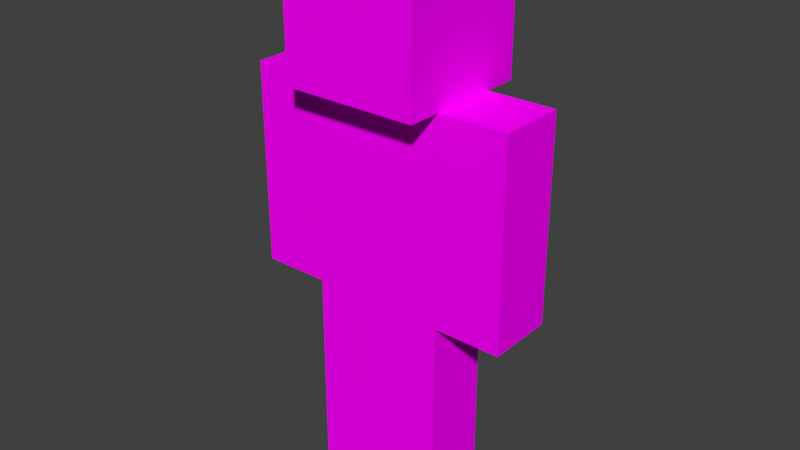 # Source: player.blend  (saved by Blender 2.79.0; exported with 4.5.12 LTS)
import bpy
from mathutils import Matrix  # noqa: F401  (used for matrix-valued properties, if any)

bpy.ops.wm.read_factory_settings(use_empty=True)
scene = bpy.context.scene
scene.name = 'Scene'

# ---- collections
col_collection_1 = bpy.data.collections.new('Collection 1'); scene.collection.children.link(col_collection_1)

# ---- images (referenced by path relative to the original .blend; pixels are not part of the script)
import os
ASSET_DIR = os.environ.get("B2B_ASSET_DIR", "")  # directory of the original .blend (textures are referenced by path, not embedded)
HERE = os.path.dirname(os.path.abspath(__file__))  # packed textures are extracted next to this script under _unpacked/

def load_image(name, relpath, width, height, colorspace="sRGB"):
    """Load a texture the original file referenced (path relative to the .blend, or extracted next to this script)."""
    p = next((c for c in (os.path.join(HERE, relpath), os.path.join(ASSET_DIR, relpath)) if relpath and os.path.exists(c)), "")
    if p:
        img = bpy.data.images.load(p, check_existing=True)
        img.name = name
    else:  # same state as the original file: an image datablock whose file is absent (Cycles renders it pink)
        img = bpy.data.images.new(name, width, height)
        img.source = "FILE"
        img.filepath = "//" + (relpath or name)
    img.colorspace_settings.name = colorspace
    return img
img_player_png = load_image('player.png', 'player.png', 1024, 1024, 'sRGB')
img_player_png_002 = load_image('player.png.002', 'player.png', 1024, 1024, 'sRGB')
img_player_png_003 = load_image('player.png.003', 'player.png', 1024, 1024, 'sRGB')
img_player_png_004 = load_image('player.png.004', 'player.png', 1024, 1024, 'sRGB')

# ---- materials (node trees are filled in below, after node groups)
mat_material = bpy.data.materials.new('Material')
mat_material.alpha_threshold = 0.0
mat_material.roughness = 0.5
mat_material.line_color = (0.0, 0.0, 0.0, 1.0)
mat_material_002 = bpy.data.materials.new('Material.002')
mat_material_002.alpha_threshold = 0.0
mat_material_002.roughness = 0.5
mat_material_002.line_color = (0.0, 0.0, 0.0, 1.0)
mat_material_003 = bpy.data.materials.new('Material.003')
mat_material_003.alpha_threshold = 0.0
mat_material_003.roughness = 0.5
mat_material_003.line_color = (0.0, 0.0, 0.0, 1.0)
mat_material_004 = bpy.data.materials.new('Material.004')
mat_material_004.alpha_threshold = 0.0
mat_material_004.roughness = 0.5
mat_material_004.line_color = (0.0, 0.0, 0.0, 1.0)

# ---- material node trees
mat_material.use_nodes = True; mat_material.node_tree.nodes.clear()
_N = mat_material.node_tree.nodes; _L = mat_material.node_tree.links
n0 = _N.new('ShaderNodeOutputMaterial'); n0.name = 'Material Output'; n0.location = (300, 300)
n1 = _N.new('ShaderNodeBsdfDiffuse'); n1.name = 'Diffuse BSDF'; n1.location = (10, 300)
n2 = _N.new('ShaderNodeTexImage'); n2.name = 'Image Texture'; n2.location = (-180, 300)
n2.width = 140
n2.image = img_player_png
_L.new(n1.outputs[0], n0.inputs[0])
_L.new(n2.outputs[0], n1.inputs[0])
n0.is_active_output = True
mat_material_002.use_nodes = True; mat_material_002.node_tree.nodes.clear()
_N = mat_material_002.node_tree.nodes; _L = mat_material_002.node_tree.links
n0 = _N.new('ShaderNodeOutputMaterial'); n0.name = 'Material Output'; n0.location = (300, 300)
n1 = _N.new('ShaderNodeBsdfDiffuse'); n1.name = 'Diffuse BSDF'; n1.location = (10, 300)
n2 = _N.new('ShaderNodeTexImage'); n2.name = 'Image Texture'; n2.location = (-180, 300)
n2.width = 140
n2.image = img_player_png_002
_L.new(n1.outputs[0], n0.inputs[0])
_L.new(n2.outputs[0], n1.inputs[0])
n0.is_active_output = True
mat_material_003.use_nodes = True; mat_material_003.node_tree.nodes.clear()
_N = mat_material_003.node_tree.nodes; _L = mat_material_003.node_tree.links
n0 = _N.new('ShaderNodeOutputMaterial'); n0.name = 'Material Output'; n0.location = (300, 300)
n1 = _N.new('ShaderNodeBsdfDiffuse'); n1.name = 'Diffuse BSDF'; n1.location = (10, 300)
n2 = _N.new('ShaderNodeTexImage'); n2.name = 'Image Texture'; n2.location = (-180, 300)
n2.width = 140
n2.image = img_player_png_003
_L.new(n1.outputs[0], n0.inputs[0])
_L.new(n2.outputs[0], n1.inputs[0])
n0.is_active_output = True
mat_material_004.use_nodes = True; mat_material_004.node_tree.nodes.clear()
_N = mat_material_004.node_tree.nodes; _L = mat_material_004.node_tree.links
n0 = _N.new('ShaderNodeOutputMaterial'); n0.name = 'Material Output'; n0.location = (300, 300)
n1 = _N.new('ShaderNodeBsdfDiffuse'); n1.name = 'Diffuse BSDF'; n1.location = (10, 300)
n2 = _N.new('ShaderNodeTexImage'); n2.name = 'Image Texture'; n2.location = (-180, 300)
n2.width = 140
n2.image = img_player_png_004
_L.new(n1.outputs[0], n0.inputs[0])
_L.new(n2.outputs[0], n1.inputs[0])
n0.is_active_output = True

# ---- world
world_world = bpy.data.worlds.new('World'); scene.world = world_world
world_world.color = (0.05088, 0.05088, 0.05088)
world_world.use_sun_shadow = False
world_world.sun_shadow_jitter_overblur = 0.0
world_world.cycles.sampling_method = 'MANUAL'

# ---- meshes
me_cube_003 = bpy.data.meshes.new('Cube.003')
me_cube_003.from_pydata([(-4.0, -4.0, -4.0), (-4.0, -4.0, 4.0), (-4.0, 4.0, -4.0), (-4.0, 4.0, 4.0), (4.0, -4.0, -4.0), (4.0, -4.0, 4.0), (4.0, 4.0, -4.0), (4.0, 4.0, 4.0)], [], [(0, 1, 3, 2), (2, 3, 7, 6), (6, 7, 5, 4), (4, 5, 1, 0), (2, 6, 4, 0), (7, 3, 1, 5)])
_uv = me_cube_003.uv_layers.new(name='UVMap')
_uv.uv.foreach_set('vector', [0.375, 0.75, 0.375, 0.875, 0.25, 0.875, 0.25, 0.75, 0.125, 0.75, 0.125, 0.875, 0.25, 0.875, 0.25, 0.75, 0.125, 0.75, 0.125, 0.875, 0.0, 0.875, 0.0, 0.75, 0.5, 0.75, 0.5, 0.875, 0.375, 0.875, 0.375, 0.75, 0.25, 1.0, 0.375, 1.0, 0.375, 0.875, 0.25, 0.875, 0.25, 1.0, 0.125, 1.0, 0.125, 0.875, 0.25, 0.875])
me_cube_003.materials.append(mat_material)
me_cube_003.use_remesh_preserve_volume = False
me_cube_003.use_remesh_preserve_attributes = False
me_cube_003.use_mirror_vertex_groups = False
me_cube_003.update()
me_cube = bpy.data.meshes.new('Cube')
me_cube.from_pydata([(4.0, 2.0, -6.0), (4.0, -2.0, -6.0), (-4.0, -2.0, -6.0), (-4.0, 2.0, -6.0), (4.0, 2.0, 6.0), (4.0, -2.0, 6.0), (-4.0, -2.0, 6.0), (-4.0, 2.0, 6.0)], [], [(0, 1, 2, 3), (4, 7, 6, 5), (0, 4, 5, 1), (1, 5, 6, 2), (2, 6, 7, 3), (4, 0, 3, 7)])
_uv = me_cube.uv_layers.new(name='UVMap')
_uv.uv.foreach_set('vector', [0.5625, 0.6875, 0.5625, 0.75, 0.4375, 0.75, 0.4375, 0.6875, 0.3125, 0.6875, 0.4375, 0.6875, 0.4375, 0.75, 0.3125, 0.75, 0.3125, 0.5, 0.3125, 0.6875, 0.25, 0.6875, 0.25, 0.5, 0.625, 0.5, 0.625, 0.6875, 0.5, 0.6875, 0.5, 0.5, 0.4375, 0.5, 0.4375, 0.6875, 0.5, 0.6875, 0.5, 0.5, 0.3125, 0.6875, 0.3125, 0.5, 0.4375, 0.5, 0.4375, 0.6875])
me_cube.materials.append(mat_material)
me_cube.use_remesh_preserve_volume = False
me_cube.use_remesh_preserve_attributes = False
me_cube.use_mirror_vertex_groups = False
me_cube.update()
me_cube_002 = bpy.data.meshes.new('Cube.002')
me_cube_002.from_pydata([(-2.0, -2.0, -6.0), (-2.0, -2.0, 6.0), (-2.0, 2.0, -6.0), (-2.0, 2.0, 6.0), (2.0, -2.0, -6.0), (2.0, -2.0, 6.0), (2.0, 2.0, -6.0), (2.0, 2.0, 6.0)], [], [(0, 1, 3, 2), (2, 3, 7, 6), (6, 7, 5, 4), (4, 5, 1, 0), (2, 6, 4, 0), (7, 3, 1, 5)])
_uv = me_cube_002.uv_layers.new(name='UVMap')
_uv.uv.foreach_set('vector', [0.75, 0.5, 0.75, 0.6875, 0.8125, 0.6875, 0.8125, 0.5, 0.75, 0.5, 0.75, 0.6875, 0.6875, 0.6875, 0.6875, 0.5, 0.6875, 0.5, 0.6875, 0.6875, 0.625, 0.6875, 0.625, 0.5, 0.875, 0.5, 0.875, 0.6875, 0.8125, 0.6875, 0.8125, 0.5, 0.75, 0.6875, 0.8125, 0.6875, 0.8125, 0.75, 0.75, 0.75, 0.75, 0.75, 0.6875, 0.75, 0.6875, 0.6875, 0.75, 0.6875])
me_cube_002.materials.append(mat_material)
me_cube_002.use_remesh_preserve_volume = False
me_cube_002.use_remesh_preserve_attributes = False
me_cube_002.use_mirror_vertex_groups = False
me_cube_002.update()
me_cube_007 = bpy.data.meshes.new('Cube.007')
me_cube_007.from_pydata([(-2.0, -2.0, -6.0), (-2.0, -2.0, 6.0), (-2.0, 2.0, -6.0), (-2.0, 2.0, 6.0), (2.0, -2.0, -6.0), (2.0, -2.0, 6.0), (2.0, 2.0, -6.0), (2.0, 2.0, 6.0)], [], [(0, 1, 3, 2), (2, 3, 7, 6), (6, 7, 5, 4), (4, 5, 1, 0), (2, 6, 4, 0), (7, 3, 1, 5)])
_uv = me_cube_007.uv_layers.new(name='UVMap')
_uv.uv.foreach_set('vector', [0.125, 0.5, 0.125, 0.6875, 0.1875, 0.6875, 0.1875, 0.5, 0.125, 0.5, 0.125, 0.6875, 0.0625, 0.6875, 0.0625, 0.5, 0.0625, 0.5, 0.0625, 0.6875, 0.0, 0.6875, 0.0, 0.5, 0.25, 0.5, 0.25, 0.6875, 0.1875, 0.6875, 0.1875, 0.5, 0.125, 0.6875, 0.1875, 0.6875, 0.1875, 0.75, 0.125, 0.75, 0.125, 0.75, 0.0625, 0.75, 0.0625, 0.6875, 0.125, 0.6875])
me_cube_007.materials.append(mat_material_002)
me_cube_007.use_remesh_preserve_volume = False
me_cube_007.use_remesh_preserve_attributes = False
me_cube_007.use_mirror_vertex_groups = False
me_cube_007.update()
me_cube_008 = bpy.data.meshes.new('Cube.008')
me_cube_008.from_pydata([(-2.0, -2.0, -6.0), (-2.0, -2.0, 6.0), (-2.0, 2.0, -6.0), (-2.0, 2.0, 6.0), (2.0, -2.0, -6.0), (2.0, -2.0, 6.0), (2.0, 2.0, -6.0), (2.0, 2.0, 6.0)], [], [(0, 1, 3, 2), (2, 3, 7, 6), (6, 7, 5, 4), (4, 5, 1, 0), (2, 6, 4, 0), (7, 3, 1, 5)])
_uv = me_cube_008.uv_layers.new(name='UVMap')
_uv.uv.foreach_set('vector', [0.75, 0.5, 0.75, 0.6875, 0.8125, 0.6875, 0.8125, 0.5, 0.75, 0.5, 0.75, 0.6875, 0.6875, 0.6875, 0.6875, 0.5, 0.6875, 0.5, 0.6875, 0.6875, 0.625, 0.6875, 0.625, 0.5, 0.875, 0.5, 0.875, 0.6875, 0.8125, 0.6875, 0.8125, 0.5, 0.75, 0.6875, 0.8125, 0.6875, 0.8125, 0.75, 0.75, 0.75, 0.75, 0.75, 0.6875, 0.75, 0.6875, 0.6875, 0.75, 0.6875])
me_cube_008.materials.append(mat_material_003)
me_cube_008.use_remesh_preserve_volume = False
me_cube_008.use_remesh_preserve_attributes = False
me_cube_008.use_mirror_vertex_groups = False
me_cube_008.update()
me_cube_009 = bpy.data.meshes.new('Cube.009')
me_cube_009.from_pydata([(-2.0, -2.0, -6.0), (-2.0, -2.0, 6.0), (-2.0, 2.0, -6.0), (-2.0, 2.0, 6.0), (2.0, -2.0, -6.0), (2.0, -2.0, 6.0), (2.0, 2.0, -6.0), (2.0, 2.0, 6.0)], [], [(0, 1, 3, 2), (2, 3, 7, 6), (6, 7, 5, 4), (4, 5, 1, 0), (2, 6, 4, 0), (7, 3, 1, 5)])
_uv = me_cube_009.uv_layers.new(name='UVMap')
_uv.uv.foreach_set('vector', [0.125, 0.5, 0.125, 0.6875, 0.1875, 0.6875, 0.1875, 0.5, 0.125, 0.5, 0.125, 0.6875, 0.0625, 0.6875, 0.0625, 0.5, 0.0625, 0.5, 0.0625, 0.6875, 0.0, 0.6875, 0.0, 0.5, 0.25, 0.5, 0.25, 0.6875, 0.1875, 0.6875, 0.1875, 0.5, 0.125, 0.6875, 0.1875, 0.6875, 0.1875, 0.75, 0.125, 0.75, 0.125, 0.75, 0.0625, 0.75, 0.0625, 0.6875, 0.125, 0.6875])
me_cube_009.materials.append(mat_material_004)
me_cube_009.use_remesh_preserve_volume = False
me_cube_009.use_remesh_preserve_attributes = False
me_cube_009.use_mirror_vertex_groups = False
me_cube_009.update()

# ---- objects
ob_cube_003 = bpy.data.objects.new('Cube.003', me_cube_003)
ob_cube = bpy.data.objects.new('Cube', me_cube)
ob_cube_002 = bpy.data.objects.new('Cube.002', me_cube_002)
ob_cube_006 = bpy.data.objects.new('Cube.006', me_cube_007)
ob_cube_001 = bpy.data.objects.new('Cube.001', me_cube_008)
ob_cube_007 = bpy.data.objects.new('Cube.007', me_cube_009)

# ---- transforms, parenting, visibility, modifiers, constraints
ob_cube_003.location = (0.0, 0.0, 10.0)
ob_cube_003.lineart.crease_threshold = 0.0
ob_cube.location = (0.0, 0.0, 0.0)
ob_cube.lock_rotations_4d = False
ob_cube.empty_display_type = 'ARROWS'
ob_cube.lineart.crease_threshold = 0.0
ob_cube_002.location = (6.0, 0.0, 0.0)
ob_cube_002.lineart.crease_threshold = 0.0
ob_cube_006.location = (2.0, 0.0, -12.0)
ob_cube_006.lineart.crease_threshold = 0.0
ob_cube_001.location = (-6.0, 0.0, 0.0)
ob_cube_001.scale = (-1.0, 1.0, 1.0)
ob_cube_001.lineart.crease_threshold = 0.0
ob_cube_007.location = (-2.0, 0.0, -12.0)
ob_cube_007.scale = (-1.0, 1.0, 1.0)
ob_cube_007.lineart.crease_threshold = 0.0

# ---- collection membership
col_collection_1.objects.link(ob_cube_003)
col_collection_1.objects.link(ob_cube)
col_collection_1.objects.link(ob_cube_002)
col_collection_1.objects.link(ob_cube_006)
col_collection_1.objects.link(ob_cube_001)
col_collection_1.objects.link(ob_cube_007)

# ---- scene / render settings (as saved in the file)
scene.frame_start = 1; scene.frame_end = 250; scene.frame_set(1)
scene.render.engine = 'CYCLES'
scene.render.resolution_percentage = 50
scene.render.dither_intensity = 0.0
scene.cycles.use_denoising = False
scene.cycles.samples = 128
scene.cycles.sampling_pattern = 'TABULATED_SOBOL'
scene.cycles.use_adaptive_sampling = False
scene.cycles.use_light_tree = False
scene.cycles.blur_glossy = 0.0
scene.cycles.sample_clamp_indirect = 0.0
scene.view_settings.view_transform = 'Standard'
bpy.context.view_layer.update()

# ---- added for rendering (the .blend has no active camera and no usable light): camera, sun
cam_auto = bpy.data.cameras.new('AutoCamera')
cam_auto.lens = 50.0
cam_auto.sensor_width = 36.0
cam_auto.clip_end = 1000.0
ob_auto_camera = bpy.data.objects.new('AutoCamera', cam_auto)
scene.collection.objects.link(ob_auto_camera)
ob_auto_camera.location = (33.9193, -40.7032, 25.1354)
ob_auto_camera.rotation_euler = (1.09748, -7.21219e-08, 0.694738)
scene.camera = ob_auto_camera
light_auto_sun = bpy.data.lights.new('AutoSun', 'SUN')
light_auto_sun.energy = 3.0
light_auto_sun.angle = 0.0523599
ob_auto_sun = bpy.data.objects.new('AutoSun', light_auto_sun)
scene.collection.objects.link(ob_auto_sun)
ob_auto_sun.rotation_euler = (0.872665, 0.174533, 0.523599)
bpy.context.view_layer.update()
